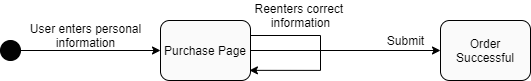

The diagram above was exported from draw.io. Its source (the exported page's mxGraphModel, read from the mxfile embedded in the PNG):
<mxGraphModel dx="1021" dy="1084" grid="1" gridSize="10" guides="1" tooltips="1" connect="1" arrows="1" fold="1" page="1" pageScale="1" pageWidth="850" pageHeight="1100" math="0" shadow="0">
  <root>
    <mxCell id="UQzkqIn1IIB-3F7UqNsM-0" />
    <mxCell id="UQzkqIn1IIB-3F7UqNsM-1" parent="UQzkqIn1IIB-3F7UqNsM-0" />
    <mxCell id="dH6hwbfP_LmGFeWohy36-0" style="edgeStyle=orthogonalEdgeStyle;rounded=0;orthogonalLoop=1;jettySize=auto;html=1;exitX=1;exitY=0.5;exitDx=0;exitDy=0;entryX=0;entryY=0.5;entryDx=0;entryDy=0;" edge="1" parent="UQzkqIn1IIB-3F7UqNsM-1" source="dH6hwbfP_LmGFeWohy36-1" target="dH6hwbfP_LmGFeWohy36-3">
      <mxGeometry relative="1" as="geometry">
        <mxPoint x="180" y="80" as="targetPoint" />
      </mxGeometry>
    </mxCell>
    <mxCell id="dH6hwbfP_LmGFeWohy36-1" value="" style="ellipse;whiteSpace=wrap;html=1;aspect=fixed;fillColor=#030303;" vertex="1" parent="UQzkqIn1IIB-3F7UqNsM-1">
      <mxGeometry x="70" y="80" width="20" height="20" as="geometry" />
    </mxCell>
    <mxCell id="dH6hwbfP_LmGFeWohy36-2" style="edgeStyle=orthogonalEdgeStyle;rounded=0;orthogonalLoop=1;jettySize=auto;html=1;exitX=1;exitY=0.5;exitDx=0;exitDy=0;entryX=0;entryY=0.5;entryDx=0;entryDy=0;" edge="1" parent="UQzkqIn1IIB-3F7UqNsM-1" source="dH6hwbfP_LmGFeWohy36-3" target="dH6hwbfP_LmGFeWohy36-4">
      <mxGeometry relative="1" as="geometry" />
    </mxCell>
    <mxCell id="dH6hwbfP_LmGFeWohy36-16" style="edgeStyle=orthogonalEdgeStyle;rounded=0;orthogonalLoop=1;jettySize=auto;html=1;exitX=1;exitY=0.25;exitDx=0;exitDy=0;entryX=0.988;entryY=0.831;entryDx=0;entryDy=0;entryPerimeter=0;" edge="1" parent="UQzkqIn1IIB-3F7UqNsM-1" source="dH6hwbfP_LmGFeWohy36-3" target="dH6hwbfP_LmGFeWohy36-3">
      <mxGeometry relative="1" as="geometry">
        <mxPoint x="400" y="110" as="targetPoint" />
        <Array as="points">
          <mxPoint x="390" y="75" />
          <mxPoint x="390" y="110" />
        </Array>
      </mxGeometry>
    </mxCell>
    <mxCell id="dH6hwbfP_LmGFeWohy36-3" value="Purchase Page" style="rounded=1;whiteSpace=wrap;html=1;fillColor=#FAFAFA;" vertex="1" parent="UQzkqIn1IIB-3F7UqNsM-1">
      <mxGeometry x="230" y="60" width="90" height="60" as="geometry" />
    </mxCell>
    <mxCell id="dH6hwbfP_LmGFeWohy36-4" value="Order Successful" style="rounded=1;whiteSpace=wrap;html=1;fillColor=#FAFAFA;" vertex="1" parent="UQzkqIn1IIB-3F7UqNsM-1">
      <mxGeometry x="510" y="60" width="90" height="60" as="geometry" />
    </mxCell>
    <mxCell id="dH6hwbfP_LmGFeWohy36-10" value="User enters personal&lt;br&gt;information" style="text;html=1;align=center;verticalAlign=middle;resizable=0;points=[];autosize=1;strokeColor=none;" vertex="1" parent="UQzkqIn1IIB-3F7UqNsM-1">
      <mxGeometry x="90" y="60" width="130" height="30" as="geometry" />
    </mxCell>
    <mxCell id="dH6hwbfP_LmGFeWohy36-11" value="Submit" style="text;html=1;align=center;verticalAlign=middle;resizable=0;points=[];autosize=1;strokeColor=none;" vertex="1" parent="UQzkqIn1IIB-3F7UqNsM-1">
      <mxGeometry x="450" y="70" width="50" height="20" as="geometry" />
    </mxCell>
    <mxCell id="dH6hwbfP_LmGFeWohy36-17" value="Reenters correct&amp;nbsp;&lt;br&gt;information" style="text;html=1;align=center;verticalAlign=middle;resizable=0;points=[];autosize=1;strokeColor=none;" vertex="1" parent="UQzkqIn1IIB-3F7UqNsM-1">
      <mxGeometry x="315" y="40" width="110" height="30" as="geometry" />
    </mxCell>
  </root>
</mxGraphModel>